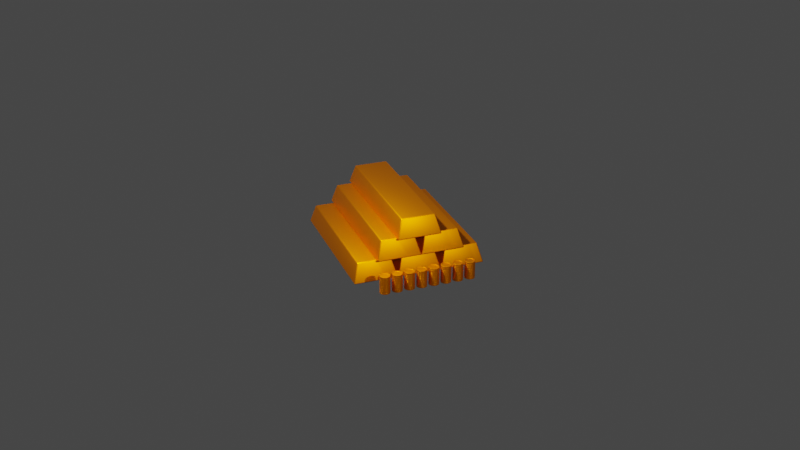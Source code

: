 # Source: gold.blend  (saved by Blender 2.83.20; exported with 4.5.12 LTS)
import bpy
from mathutils import Matrix  # noqa: F401  (used for matrix-valued properties, if any)

bpy.ops.wm.read_factory_settings(use_empty=True)
scene = bpy.context.scene
scene.name = 'Scene'

# ---- collections
col_collection = bpy.data.collections.new('Collection'); scene.collection.children.link(col_collection)
col_gold = bpy.data.collections.new('Gold'); scene.collection.children.link(col_gold)

# ---- materials (node trees are filled in below, after node groups)
mat_material_001 = bpy.data.materials.new('Material.001')
mat_material_001.use_transparent_shadow = False

# ---- node groups
ng_auto_smooth = bpy.data.node_groups.new('Auto Smooth', 'GeometryNodeTree')
_s = ng_auto_smooth.interface.new_socket(name='Geometry', in_out='OUTPUT', socket_type='NodeSocketGeometry')
_s = ng_auto_smooth.interface.new_socket(name='Geometry', in_out='INPUT', socket_type='NodeSocketGeometry')
_s = ng_auto_smooth.interface.new_socket(name='Angle', in_out='INPUT', socket_type='NodeSocketFloat')
_s.subtype = 'ANGLE'
_s.min_value = 0.0
_s.max_value = 3.142
ng_auto_smooth.is_modifier = True
_N = ng_auto_smooth.nodes; _L = ng_auto_smooth.links
n0 = _N.new('NodeGroupOutput'); n0.name = 'Group Output'; n0.location = (480, -100)
n1 = _N.new('NodeGroupInput'); n1.name = 'Group Input'; n1.location = (-420, -300)
n2 = _N.new('NodeGroupInput'); n2.name = 'Group Input.001'; n2.location = (-60, -100)
n3 = _N.new('GeometryNodeSetShadeSmooth'); n3.name = 'Set Shade Smooth'; n3.location = (120, -100)
n3.domain = 'EDGE'
n4 = _N.new('GeometryNodeSetShadeSmooth'); n4.name = 'Set Shade Smooth.001'; n4.location = (300, -100)
n5 = _N.new('GeometryNodeInputMeshEdgeAngle'); n5.name = 'Edge Angle'; n5.location = (-420, -220)
n6 = _N.new('GeometryNodeInputEdgeSmooth'); n6.name = 'Is Edge Smooth'; n6.location = (-60, -160)
n7 = _N.new('GeometryNodeInputShadeSmooth'); n7.name = 'Is Face Smooth'; n7.location = (-240, -340)
n8 = _N.new('FunctionNodeBooleanMath'); n8.name = 'Boolean Math'; n8.location = (-60, -220)
n9 = _N.new('FunctionNodeCompare'); n9.name = 'Compare'; n9.location = (-240, -180)
n9.operation = 'LESS_EQUAL'
_L.new(n5.outputs[0], n9.inputs[0])
_L.new(n4.outputs[0], n0.inputs[0])
_L.new(n1.outputs[1], n9.inputs[1])
_L.new(n9.outputs[0], n8.inputs[0])
_L.new(n7.outputs[0], n8.inputs[1])
_L.new(n2.outputs[0], n3.inputs[0])
_L.new(n6.outputs[0], n3.inputs[1])
_L.new(n3.outputs[0], n4.inputs[0])
_L.new(n8.outputs[0], n3.inputs[2])
n0.is_active_output = True

# ---- material node trees
mat_material_001.use_nodes = True; mat_material_001.node_tree.nodes.clear()
_N = mat_material_001.node_tree.nodes; _L = mat_material_001.node_tree.links
n0 = _N.new('ShaderNodeBsdfPrincipled'); n0.name = 'Principled BSDF'; n0.location = (10, 300)
n0.distribution = 'GGX'
n0.subsurface_method = 'BURLEY'
n0.inputs[0].default_value = (0.7106, 0.1817, 0.0, 1.0)
n0.inputs[1].default_value = 1.0
n0.inputs[2].default_value = 0.5083
n0.inputs[3].default_value = 1.45
n0.inputs[13].default_value = 0.5583
n0.inputs[27].default_value = (0.0, 0.0, 0.0, 1.0)
n0.inputs[28].default_value = 1.0
n1 = _N.new('ShaderNodeOutputMaterial'); n1.name = 'Material Output'; n1.location = (300, 300)
_L.new(n0.outputs[0], n1.inputs[0])
n1.is_active_output = True

# ---- world
world_world = bpy.data.worlds.new('World'); scene.world = world_world
world_world.use_nodes = True; world_world.node_tree.nodes.clear()
_N = world_world.node_tree.nodes; _L = world_world.node_tree.links
n0 = _N.new('ShaderNodeOutputWorld'); n0.name = 'World Output'; n0.location = (300, 300)
n1 = _N.new('ShaderNodeBackground'); n1.name = 'Background'; n1.location = (10, 300)
n1.inputs[0].default_value = (0.05088, 0.05088, 0.05088, 1.0)
_L.new(n1.outputs[0], n0.inputs[0])
n0.is_active_output = True
world_world.color = (0.05088, 0.05088, 0.05088)
world_world.use_sun_shadow = False
world_world.sun_shadow_jitter_overblur = 0.0

# ---- cameras
cam_camera = bpy.data.cameras.new('Camera')
cam_camera.clip_end = 100.0
cam_camera.ortho_scale = 7.314

# ---- lights
light_light = bpy.data.lights.new('Light', 'POINT')
light_light.transmission_factor = 0.0
light_light.energy = 1000.0
light_light.shadow_soft_size = 0.1
light_light.shadow_maximum_resolution = 0.006
light_light.use_absolute_resolution = True
light_light_002 = bpy.data.lights.new('Light.002', 'POINT')
light_light_002.transmission_factor = 0.0
light_light_002.energy = 1000.0
light_light_002.shadow_soft_size = 0.1
light_light_002.shadow_maximum_resolution = 0.006
light_light_002.use_absolute_resolution = True

# ---- meshes
me_cube = bpy.data.meshes.new('Cube')
me_cube.from_pydata([(0.1601, 0.6463, 0.04705), (0.2084, 0.7024, -0.1353), (0.1601, -0.6463, 0.04705), (0.2084, -0.7024, -0.1353), (-0.1601, 0.6463, 0.04705), (-0.2084, 0.7024, -0.1353), (-0.1601, -0.6463, 0.04705), (-0.2084, -0.7024, -0.1353)], [], [(0, 4, 6, 2), (3, 2, 6, 7), (7, 6, 4, 5), (5, 1, 3, 7), (1, 0, 2, 3), (5, 4, 0, 1)])
me_cube.polygons.foreach_set('use_smooth', [True] * 6)
_uv = me_cube.uv_layers.new(name='UVMap')
_uv.uv.foreach_set('vector', [0.625, 0.5, 0.875, 0.5, 0.875, 0.75, 0.625, 0.75, 0.375, 0.75, 0.625, 0.75, 0.625, 1.0, 0.375, 1.0, 0.375, 0.0, 0.625, 0.0, 0.625, 0.25, 0.375, 0.25, 0.125, 0.5, 0.375, 0.5, 0.375, 0.75, 0.125, 0.75, 0.375, 0.5, 0.625, 0.5, 0.625, 0.75, 0.375, 0.75, 0.375, 0.25, 0.625, 0.25, 0.625, 0.5, 0.375, 0.5])
me_cube.materials.append(mat_material_001)
me_cube.use_remesh_preserve_volume = False
me_cube.use_remesh_preserve_attributes = False
me_cube.use_mirror_vertex_groups = False
me_cube.update()
me_cylinder = bpy.data.meshes.new('Cylinder')
me_cylinder.from_pydata([(0.0, -0.8827, -0.1332), (0.0, -0.8827, -0.1167), (0.02957, -0.8949, -0.1332), (0.02957, -0.8949, -0.1167), (0.04182, -0.9245, -0.1332), (0.04182, -0.9245, -0.1167), (0.02957, -0.9541, -0.1332), (0.02957, -0.9541, -0.1167), (-3.733e-09, -0.9663, -0.1332), (-3.733e-09, -0.9663, -0.1167), (-0.02957, -0.9541, -0.1332), (-0.02957, -0.9541, -0.1167), (-0.04182, -0.9245, -0.1332), (-0.04182, -0.9245, -0.1167), (-0.02957, -0.8949, -0.1332), (-0.02957, -0.8949, -0.1167), (0.0, -0.8713, -0.1332), (0.03759, -0.8869, -0.1332), (0.03759, -0.8869, -0.1167), (0.0, -0.8713, -0.1167), (0.05315, -0.9245, -0.1332), (0.05315, -0.9245, -0.1167), (0.03759, -0.9621, -0.1332), (0.03759, -0.9621, -0.1167), (-4.647e-09, -0.9776, -0.1332), (-4.647e-09, -0.9776, -0.1167), (-0.03759, -0.9621, -0.1332), (-0.03759, -0.9621, -0.1167), (-0.05315, -0.9245, -0.1332), (-0.05315, -0.9245, -0.1167), (-0.03759, -0.8869, -0.1332), (-0.03759, -0.8869, -0.1167), (-1.062e-10, -0.8851, -0.1301), (0.02784, -0.8967, -0.1301), (0.02784, -0.8967, -0.1198), (0.0, -0.8851, -0.1198), (0.03937, -0.9245, -0.1301), (0.03937, -0.9245, -0.1198), (0.02784, -0.9523, -0.1301), (0.02784, -0.9523, -0.1198), (-3.642e-09, -0.9639, -0.1301), (-3.536e-09, -0.9639, -0.1198), (-0.02784, -0.9523, -0.1301), (-0.02784, -0.9523, -0.1198), (-0.03937, -0.9245, -0.1301), (-0.03937, -0.9245, -0.1198), (-0.02784, -0.8967, -0.1301), (-0.02784, -0.8967, -0.1198), (0.0, -0.8713, -0.1188), (0.0, -0.8713, -0.1312), (0.03759, -0.8869, -0.1312), (0.03759, -0.8869, -0.1188), (0.05315, -0.9245, -0.1312), (0.05315, -0.9245, -0.1188), (0.03759, -0.9621, -0.1312), (0.03759, -0.9621, -0.1188), (-4.647e-09, -0.9776, -0.1312), (-4.647e-09, -0.9776, -0.1188), (-0.03759, -0.9621, -0.1312), (-0.03759, -0.9621, -0.1188), (-0.05315, -0.9245, -0.1312), (-0.05315, -0.9245, -0.1188), (-0.03759, -0.8869, -0.1312), (-0.03759, -0.8869, -0.1188), (0.0, -0.8815, -0.1167), (-6.88e-11, -0.8737, -0.1167), (0.03589, -0.8886, -0.1167), (0.03043, -0.8941, -0.1167), (0.05075, -0.9245, -0.1167), (0.04304, -0.9245, -0.1167), (0.03589, -0.9604, -0.1167), (0.03043, -0.9549, -0.1167), (-4.514e-09, -0.9752, -0.1167), (-3.831e-09, -0.9675, -0.1167), (-0.03589, -0.9604, -0.1167), (-0.03043, -0.9549, -0.1167), (-0.05075, -0.9245, -0.1167), (-0.04304, -0.9245, -0.1167), (-0.03589, -0.8886, -0.1167), (-0.03043, -0.8941, -0.1167), (-1.062e-10, -0.8827, -0.1301), (0.02957, -0.8949, -0.1301), (0.02957, -0.8949, -0.1198), (0.0, -0.8827, -0.1198), (0.04182, -0.9245, -0.1301), (0.04182, -0.9245, -0.1198), (0.02957, -0.9541, -0.1301), (0.02957, -0.9541, -0.1198), (-3.839e-09, -0.9663, -0.1301), (-3.733e-09, -0.9663, -0.1198), (-0.02957, -0.9541, -0.1301), (-0.02957, -0.9541, -0.1198), (-0.04182, -0.9245, -0.1301), (-0.04182, -0.9245, -0.1198), (-0.02957, -0.8949, -0.1301), (-0.02957, -0.8949, -0.1198), (0.03147, -0.893, -0.1332), (0.03552, -0.889, -0.1332), (1.314e-11, -0.8743, -0.1332), (0.0, -0.88, -0.1332), (0.04451, -0.9245, -0.1332), (0.05023, -0.9245, -0.1332), (0.03147, -0.956, -0.1332), (0.03552, -0.96, -0.1332), (-3.95e-09, -0.969, -0.1332), (-4.396e-09, -0.9747, -0.1332), (-0.03147, -0.956, -0.1332), (-0.03552, -0.96, -0.1332), (-0.04451, -0.9245, -0.1332), (-0.05023, -0.9245, -0.1332), (-0.03147, -0.893, -0.1332), (-0.03552, -0.889, -0.1332)], [], [(30, 62, 49, 16), (20, 52, 54, 22), (22, 54, 56, 24), (24, 56, 58, 26), (26, 58, 60, 28), (28, 60, 62, 30), (14, 0, 80, 94), (16, 49, 50, 17), (6, 8, 88, 86), (98, 111, 30, 16), (66, 68, 21, 18), (4, 2, 96, 100), (3, 5, 69, 67), (8, 6, 102, 104), (5, 7, 71, 69), (10, 8, 104, 106), (7, 9, 73, 71), (12, 10, 106, 108), (9, 11, 75, 73), (14, 12, 108, 110), (11, 13, 77, 75), (13, 15, 79, 77), (0, 14, 110, 99), (15, 1, 64, 79), (34, 35, 47, 45, 43, 41, 39, 37), (32, 33, 36, 38, 40, 42, 44, 46), (9, 7, 87, 89), (0, 2, 81, 80), (1, 15, 95, 83), (8, 10, 90, 88), (3, 1, 83, 82), (11, 9, 89, 91), (2, 4, 84, 81), (10, 12, 92, 90), (5, 3, 82, 85), (13, 11, 91, 93), (4, 6, 86, 84), (12, 14, 94, 92), (7, 5, 85, 87), (15, 13, 93, 95), (17, 50, 52, 20), (61, 29, 31, 63), (59, 27, 29, 61), (57, 25, 27, 59), (55, 23, 25, 57), (53, 21, 23, 55), (51, 18, 21, 53), (48, 19, 18, 51), (63, 48, 49, 62), (61, 63, 62, 60), (59, 61, 60, 58), (57, 59, 58, 56), (55, 57, 56, 54), (53, 55, 54, 52), (51, 53, 52, 50), (48, 51, 50, 49), (63, 31, 19, 48), (65, 66, 18, 19), (76, 78, 31, 29), (74, 76, 29, 27), (72, 74, 27, 25), (70, 72, 25, 23), (68, 70, 23, 21), (78, 65, 19, 31), (65, 78, 79, 64), (78, 76, 77, 79), (76, 74, 75, 77), (74, 72, 73, 75), (72, 70, 71, 73), (70, 68, 69, 71), (68, 66, 67, 69), (66, 65, 64, 67), (1, 3, 67, 64), (33, 32, 80, 81), (35, 34, 82, 83), (36, 33, 81, 84), (34, 37, 85, 82), (38, 36, 84, 86), (37, 39, 87, 85), (40, 38, 86, 88), (39, 41, 89, 87), (42, 40, 88, 90), (41, 43, 91, 89), (44, 42, 90, 92), (43, 45, 93, 91), (46, 44, 92, 94), (45, 47, 95, 93), (32, 46, 94, 80), (47, 35, 83, 95), (6, 4, 100, 102), (111, 109, 28, 30), (109, 107, 26, 28), (107, 105, 24, 26), (105, 103, 22, 24), (103, 101, 20, 22), (97, 98, 16, 17), (101, 97, 17, 20), (111, 98, 99, 110), (109, 111, 110, 108), (107, 109, 108, 106), (105, 107, 106, 104), (103, 105, 104, 102), (101, 103, 102, 100), (97, 101, 100, 96), (98, 97, 96, 99), (2, 0, 99, 96)])
me_cylinder.polygons.foreach_set('use_smooth', [True] * 106)
_uv = me_cylinder.uv_layers.new(name='UVMap')
_uv.uv.foreach_set('vector', [0.125, 0.5, 0.125, 0.5463, 0.0, 0.5463, 0.0, 0.5, 0.75, 0.5, 0.75, 0.5463, 0.625, 0.5463, 0.625, 0.5, 0.625, 0.5, 0.625, 0.5463, 0.5, 0.5463, 0.5, 0.5, 0.5, 0.5, 0.5, 0.5463, 0.375, 0.5463, 0.375, 0.5, 0.375, 0.5, 0.375, 0.5463, 0.25, 0.5463, 0.25, 0.5, 0.25, 0.5, 0.25, 0.5463, 0.125, 0.5463, 0.125, 0.5, 0.6165, 0.3835, 0.75, 0.4388, 0.75, 0.4388, 0.6165, 0.3835, 1.0, 0.5, 1.0, 0.5463, 0.875, 0.5463, 0.875, 0.5, 0.8835, 0.1165, 0.75, 0.06118, 0.75, 0.06118, 0.8835, 0.1165, 0.75, 0.4779, 0.5889, 0.4111, 0.5803, 0.4197, 0.75, 0.49, 0.4158, 0.4158, 0.4845, 0.25, 0.49, 0.25, 0.4197, 0.4197, 0.9388, 0.25, 0.8835, 0.3835, 0.8921, 0.3921, 0.951, 0.25, 0.3835, 0.3835, 0.4388, 0.25, 0.4443, 0.25, 0.3874, 0.3874, 0.75, 0.06118, 0.8835, 0.1165, 0.8921, 0.1079, 0.75, 0.04904, 0.4388, 0.25, 0.3835, 0.1165, 0.3874, 0.1126, 0.4443, 0.25, 0.6165, 0.1165, 0.75, 0.06118, 0.75, 0.04904, 0.6079, 0.1079, 0.3835, 0.1165, 0.25, 0.06118, 0.25, 0.05567, 0.3874, 0.1126, 0.5612, 0.25, 0.6165, 0.1165, 0.6079, 0.1079, 0.549, 0.25, 0.25, 0.06118, 0.1165, 0.1165, 0.1126, 0.1126, 0.25, 0.05567, 0.6165, 0.3835, 0.5612, 0.25, 0.549, 0.25, 0.6079, 0.3921, 0.1165, 0.1165, 0.06118, 0.25, 0.05567, 0.25, 0.1126, 0.1126, 0.06118, 0.25, 0.1165, 0.3835, 0.1126, 0.3874, 0.05567, 0.25, 0.75, 0.4388, 0.6165, 0.3835, 0.6079, 0.3921, 0.75, 0.451, 0.1165, 0.3835, 0.25, 0.4388, 0.25, 0.4443, 0.1126, 0.3874, 0.3757, 0.3757, 0.25, 0.4278, 0.1243, 0.3757, 0.07221, 0.25, 0.1243, 0.1243, 0.25, 0.07221, 0.3757, 0.1243, 0.4278, 0.25, 0.75, 0.4278, 0.8757, 0.3757, 0.9278, 0.25, 0.8757, 0.1243, 0.75, 0.07221, 0.6243, 0.1243, 0.5722, 0.25, 0.6243, 0.3757, 0.25, 0.06118, 0.3835, 0.1165, 0.3835, 0.1165, 0.25, 0.06118, 0.75, 0.4388, 0.8835, 0.3835, 0.8835, 0.3835, 0.75, 0.4388, 0.25, 0.4388, 0.1165, 0.3835, 0.1165, 0.3835, 0.25, 0.4388, 0.75, 0.06118, 0.6165, 0.1165, 0.6165, 0.1165, 0.75, 0.06118, 0.3835, 0.3835, 0.25, 0.4388, 0.25, 0.4388, 0.3835, 0.3835, 0.1165, 0.1165, 0.25, 0.06118, 0.25, 0.06118, 0.1165, 0.1165, 0.8835, 0.3835, 0.9388, 0.25, 0.9388, 0.25, 0.8835, 0.3835, 0.6165, 0.1165, 0.5612, 0.25, 0.5612, 0.25, 0.6165, 0.1165, 0.4388, 0.25, 0.3835, 0.3835, 0.3835, 0.3835, 0.4388, 0.25, 0.06118, 0.25, 0.1165, 0.1165, 0.1165, 0.1165, 0.06118, 0.25, 0.9388, 0.25, 0.8835, 0.1165, 0.8835, 0.1165, 0.9388, 0.25, 0.5612, 0.25, 0.6165, 0.3835, 0.6165, 0.3835, 0.5612, 0.25, 0.3835, 0.1165, 0.4388, 0.25, 0.4388, 0.25, 0.3835, 0.1165, 0.1165, 0.3835, 0.06118, 0.25, 0.06118, 0.25, 0.1165, 0.3835, 0.875, 0.5, 0.875, 0.5463, 0.75, 0.5463, 0.75, 0.5, 0.25, 0.9537, 0.25, 1.0, 0.125, 1.0, 0.125, 0.9537, 0.375, 0.9537, 0.375, 1.0, 0.25, 1.0, 0.25, 0.9537, 0.5, 0.9537, 0.5, 1.0, 0.375, 1.0, 0.375, 0.9537, 0.625, 0.9537, 0.625, 1.0, 0.5, 1.0, 0.5, 0.9537, 0.75, 0.9537, 0.75, 1.0, 0.625, 1.0, 0.625, 0.9537, 0.875, 0.9537, 0.875, 1.0, 0.75, 1.0, 0.75, 0.9537, 1.0, 0.9537, 1.0, 1.0, 0.875, 1.0, 0.875, 0.9537, 0.125, 0.9537, 0.0, 0.9537, 0.0, 0.5463, 0.125, 0.5463, 0.25, 0.9537, 0.125, 0.9537, 0.125, 0.5463, 0.25, 0.5463, 0.375, 0.9537, 0.25, 0.9537, 0.25, 0.5463, 0.375, 0.5463, 0.5, 0.9537, 0.375, 0.9537, 0.375, 0.5463, 0.5, 0.5463, 0.625, 0.9537, 0.5, 0.9537, 0.5, 0.5463, 0.625, 0.5463, 0.75, 0.9537, 0.625, 0.9537, 0.625, 0.5463, 0.75, 0.5463, 0.875, 0.9537, 0.75, 0.9537, 0.75, 0.5463, 0.875, 0.5463, 1.0, 0.9537, 0.875, 0.9537, 0.875, 0.5463, 1.0, 0.5463, 0.125, 0.9537, 0.125, 1.0, 0.0, 1.0, 0.0, 0.9537, 0.25, 0.4845, 0.4158, 0.4158, 0.4197, 0.4197, 0.25, 0.49, 0.01551, 0.25, 0.08419, 0.4158, 0.08029, 0.4197, 0.01, 0.25, 0.08419, 0.08419, 0.01551, 0.25, 0.01, 0.25, 0.08029, 0.08029, 0.25, 0.01551, 0.08419, 0.08419, 0.08029, 0.08029, 0.25, 0.01, 0.4158, 0.08419, 0.25, 0.01551, 0.25, 0.01, 0.4197, 0.08029, 0.4845, 0.25, 0.4158, 0.08419, 0.4197, 0.08029, 0.49, 0.25, 0.08419, 0.4158, 0.25, 0.4845, 0.25, 0.49, 0.08029, 0.4197, 0.25, 0.4845, 0.08419, 0.4158, 0.1126, 0.3874, 0.25, 0.4443, 0.08419, 0.4158, 0.01551, 0.25, 0.05567, 0.25, 0.1126, 0.3874, 0.01551, 0.25, 0.08419, 0.08419, 0.1126, 0.1126, 0.05567, 0.25, 0.08419, 0.08419, 0.25, 0.01551, 0.25, 0.05567, 0.1126, 0.1126, 0.25, 0.01551, 0.4158, 0.08419, 0.3874, 0.1126, 0.25, 0.05567, 0.4158, 0.08419, 0.4845, 0.25, 0.4443, 0.25, 0.3874, 0.1126, 0.4845, 0.25, 0.4158, 0.4158, 0.3874, 0.3874, 0.4443, 0.25, 0.4158, 0.4158, 0.25, 0.4845, 0.25, 0.4443, 0.3874, 0.3874, 0.25, 0.4388, 0.3835, 0.3835, 0.3874, 0.3874, 0.25, 0.4443, 0.8757, 0.3757, 0.75, 0.4278, 0.75, 0.4388, 0.8835, 0.3835, 0.25, 0.4278, 0.3757, 0.3757, 0.3835, 0.3835, 0.25, 0.4388, 0.9278, 0.25, 0.8757, 0.3757, 0.8835, 0.3835, 0.9388, 0.25, 0.3757, 0.3757, 0.4278, 0.25, 0.4388, 0.25, 0.3835, 0.3835, 0.8757, 0.1243, 0.9278, 0.25, 0.9388, 0.25, 0.8835, 0.1165, 0.4278, 0.25, 0.3757, 0.1243, 0.3835, 0.1165, 0.4388, 0.25, 0.75, 0.07221, 0.8757, 0.1243, 0.8835, 0.1165, 0.75, 0.06118, 0.3757, 0.1243, 0.25, 0.07221, 0.25, 0.06118, 0.3835, 0.1165, 0.6243, 0.1243, 0.75, 0.07221, 0.75, 0.06118, 0.6165, 0.1165, 0.25, 0.07221, 0.1243, 0.1243, 0.1165, 0.1165, 0.25, 0.06118, 0.5722, 0.25, 0.6243, 0.1243, 0.6165, 0.1165, 0.5612, 0.25, 0.1243, 0.1243, 0.07221, 0.25, 0.06118, 0.25, 0.1165, 0.1165, 0.6243, 0.3757, 0.5722, 0.25, 0.5612, 0.25, 0.6165, 0.3835, 0.07221, 0.25, 0.1243, 0.3757, 0.1165, 0.3835, 0.06118, 0.25, 0.75, 0.4278, 0.6243, 0.3757, 0.6165, 0.3835, 0.75, 0.4388, 0.1243, 0.3757, 0.25, 0.4278, 0.25, 0.4388, 0.1165, 0.3835, 0.8835, 0.1165, 0.9388, 0.25, 0.951, 0.25, 0.8921, 0.1079, 0.5889, 0.4111, 0.5221, 0.25, 0.51, 0.25, 0.5803, 0.4197, 0.5221, 0.25, 0.5889, 0.08888, 0.5803, 0.08029, 0.51, 0.25, 0.5889, 0.08888, 0.75, 0.02214, 0.75, 0.01, 0.5803, 0.08029, 0.75, 0.02214, 0.9111, 0.08888, 0.9197, 0.08029, 0.75, 0.01, 0.9111, 0.08888, 0.9779, 0.25, 0.99, 0.25, 0.9197, 0.08029, 0.9111, 0.4111, 0.75, 0.4779, 0.75, 0.49, 0.9197, 0.4197, 0.9779, 0.25, 0.9111, 0.4111, 0.9197, 0.4197, 0.99, 0.25, 0.5889, 0.4111, 0.75, 0.4779, 0.75, 0.451, 0.6079, 0.3921, 0.5221, 0.25, 0.5889, 0.4111, 0.6079, 0.3921, 0.549, 0.25, 0.5889, 0.08888, 0.5221, 0.25, 0.549, 0.25, 0.6079, 0.1079, 0.75, 0.02214, 0.5889, 0.08888, 0.6079, 0.1079, 0.75, 0.04904, 0.9111, 0.08888, 0.75, 0.02214, 0.75, 0.04904, 0.8921, 0.1079, 0.9779, 0.25, 0.9111, 0.08888, 0.8921, 0.1079, 0.951, 0.25, 0.9111, 0.4111, 0.9779, 0.25, 0.951, 0.25, 0.8921, 0.3921, 0.75, 0.4779, 0.9111, 0.4111, 0.8921, 0.3921, 0.75, 0.451, 0.8835, 0.3835, 0.75, 0.4388, 0.75, 0.451, 0.8921, 0.3921])
me_cylinder.materials.append(mat_material_001)
me_cylinder.use_remesh_fix_poles = True
me_cylinder.use_remesh_preserve_attributes = False
me_cylinder.use_mirror_vertex_groups = False
me_cylinder.update()

# ---- objects
ob_light = bpy.data.objects.new('Light', light_light)
ob_camera = bpy.data.objects.new('Camera', cam_camera)
ob_light_001 = bpy.data.objects.new('Light.001', light_light_002)
ob_bar_001 = bpy.data.objects.new('Bar.001', me_cube)
ob_bar_002 = bpy.data.objects.new('Bar.002', me_cube)
ob_bar_003 = bpy.data.objects.new('Bar.003', me_cube)
ob_bar_004 = bpy.data.objects.new('Bar.004', me_cube)
ob_bar_005 = bpy.data.objects.new('Bar.005', me_cube)
ob_bar_006 = bpy.data.objects.new('Bar.006', me_cube)
ob_coin = bpy.data.objects.new('Coin', me_cylinder)

# ---- transforms, parenting, visibility, modifiers, constraints
ob_light.location = (1.142, -5.421, 2.855)
ob_light.rotation_euler = (0.6503, 0.05522, 1.866)
ob_light.lock_rotations_4d = False
ob_light.empty_display_type = 'ARROWS'
ob_light.color = (0.0, 0.0, 0.0, 0.0)
ob_light.lineart.crease_threshold = 0.0
ob_camera.location = (-2.834, -8.923, 4.661)
ob_camera.rotation_euler = (1.117, -8.33e-07, -0.356)
ob_camera.lock_rotations_4d = False
ob_camera.empty_display_type = 'ARROWS'
ob_camera.color = (0.0, 0.0, 0.0, 0.0)
ob_camera.display_type = 'WIRE'
ob_camera.lineart.crease_threshold = 0.0
ob_light_001.location = (-0.8764, -0.7974, 2.353)
ob_light_001.rotation_euler = (0.6503, 0.05522, 1.866)
ob_light_001.lock_rotations_4d = False
ob_light_001.empty_display_type = 'ARROWS'
ob_light_001.color = (0.0, 0.0, 0.0, 0.0)
ob_light_001.lineart.crease_threshold = 0.0
ob_bar_001.location = (0.0, 0.0, 0.0)
ob_bar_001.lock_rotations_4d = False
ob_bar_001.empty_display_type = 'ARROWS'
ob_bar_001.lineart.crease_threshold = 0.0
_m = ob_bar_001.modifiers.new('Bevel', 'BEVEL')
_m.width = 0.01
_m.width_pct = 0.01
_m.segments = 3
_m.limit_method = 'NONE'
_m = ob_bar_001.modifiers.new('Auto Smooth', 'NODES')
_m.node_group = ng_auto_smooth
_gi = [s.identifier for s in ng_auto_smooth.interface.items_tree if s.item_type == 'SOCKET' and s.in_out == 'INPUT']
_m[_gi[1]] = 1.047  # Angle
ob_bar_002.location = (0.4172, 0.0, 0.0)
ob_bar_002.lock_rotations_4d = False
ob_bar_002.empty_display_type = 'ARROWS'
ob_bar_002.lineart.crease_threshold = 0.0
_m = ob_bar_002.modifiers.new('Bevel', 'BEVEL')
_m.width = 0.01
_m.width_pct = 0.01
_m.segments = 3
_m.limit_method = 'NONE'
_m = ob_bar_002.modifiers.new('Auto Smooth', 'NODES')
_m.node_group = ng_auto_smooth
_gi = [s.identifier for s in ng_auto_smooth.interface.items_tree if s.item_type == 'SOCKET' and s.in_out == 'INPUT']
_m[_gi[1]] = 1.047  # Angle
ob_bar_003.location = (0.8354, 0.0, 0.0)
ob_bar_003.lock_rotations_4d = False
ob_bar_003.empty_display_type = 'ARROWS'
ob_bar_003.lineart.crease_threshold = 0.0
_m = ob_bar_003.modifiers.new('Bevel', 'BEVEL')
_m.width = 0.01
_m.width_pct = 0.01
_m.segments = 3
_m.limit_method = 'NONE'
_m = ob_bar_003.modifiers.new('Auto Smooth', 'NODES')
_m.node_group = ng_auto_smooth
_gi = [s.identifier for s in ng_auto_smooth.interface.items_tree if s.item_type == 'SOCKET' and s.in_out == 'INPUT']
_m[_gi[1]] = 1.047  # Angle
ob_bar_004.location = (0.2241, 0.0, 0.1843)
ob_bar_004.lock_rotations_4d = False
ob_bar_004.empty_display_type = 'ARROWS'
ob_bar_004.lineart.crease_threshold = 0.0
_m = ob_bar_004.modifiers.new('Bevel', 'BEVEL')
_m.width = 0.01
_m.width_pct = 0.01
_m.segments = 3
_m.limit_method = 'NONE'
_m = ob_bar_004.modifiers.new('Auto Smooth', 'NODES')
_m.node_group = ng_auto_smooth
_gi = [s.identifier for s in ng_auto_smooth.interface.items_tree if s.item_type == 'SOCKET' and s.in_out == 'INPUT']
_m[_gi[1]] = 1.047  # Angle
ob_bar_005.location = (0.6401, 0.0, 0.1843)
ob_bar_005.lock_rotations_4d = False
ob_bar_005.empty_display_type = 'ARROWS'
ob_bar_005.lineart.crease_threshold = 0.0
_m = ob_bar_005.modifiers.new('Bevel', 'BEVEL')
_m.width = 0.01
_m.width_pct = 0.01
_m.segments = 3
_m.limit_method = 'NONE'
_m = ob_bar_005.modifiers.new('Auto Smooth', 'NODES')
_m.node_group = ng_auto_smooth
_gi = [s.identifier for s in ng_auto_smooth.interface.items_tree if s.item_type == 'SOCKET' and s.in_out == 'INPUT']
_m[_gi[1]] = 1.047  # Angle
ob_bar_006.location = (0.4172, 0.0, 0.3649)
ob_bar_006.lock_rotations_4d = False
ob_bar_006.empty_display_type = 'ARROWS'
ob_bar_006.lineart.crease_threshold = 0.0
_m = ob_bar_006.modifiers.new('Bevel', 'BEVEL')
_m.width = 0.01
_m.width_pct = 0.01
_m.segments = 3
_m.limit_method = 'NONE'
_m = ob_bar_006.modifiers.new('Auto Smooth', 'NODES')
_m.node_group = ng_auto_smooth
_gi = [s.identifier for s in ng_auto_smooth.interface.items_tree if s.item_type == 'SOCKET' and s.in_out == 'INPUT']
_m[_gi[1]] = 1.047  # Angle
ob_coin.location = (0.0, 0.0, 0.0)
ob_coin.lineart.crease_threshold = 0.0
_m = ob_coin.modifiers.new('Subdivision', 'SUBSURF')
_m.uv_smooth = 'PRESERVE_CORNERS'
_m.levels = 3
_m.render_levels = 3
_m = ob_coin.modifiers.new('Array', 'ARRAY')
_m.count = 8
_m.constant_offset_displace = (0.0, 0.0, 0.0)
_m.relative_offset_displace = (1.2, -3.725e-09, 0.0)
_m = ob_coin.modifiers.new('Array.001', 'ARRAY')
_m.count = 10
_m.constant_offset_displace = (0.0, 0.0, 0.0)
_m.relative_offset_displace = (0.0, 0.0, 1.03)

# ---- collection membership
col_collection.objects.link(ob_light)
col_collection.objects.link(ob_camera)
col_collection.objects.link(ob_light_001)
col_gold.objects.link(ob_bar_001)
col_gold.objects.link(ob_bar_002)
col_gold.objects.link(ob_bar_003)
col_gold.objects.link(ob_bar_004)
col_gold.objects.link(ob_bar_005)
col_gold.objects.link(ob_bar_006)
col_gold.objects.link(ob_coin)

# ---- scene / render settings (as saved in the file)
scene.camera = ob_camera
scene.frame_start = 1; scene.frame_end = 250; scene.frame_set(1)
scene.render.engine = 'BLENDER_EEVEE_NEXT'
scene.cycles.use_denoising = False
scene.cycles.samples = 128
scene.cycles.sampling_pattern = 'TABULATED_SOBOL'
scene.cycles.use_adaptive_sampling = False
scene.cycles.use_light_tree = False
scene.eevee.use_gtao = True
scene.view_settings.view_transform = 'Filmic'
bpy.context.view_layer.update()
